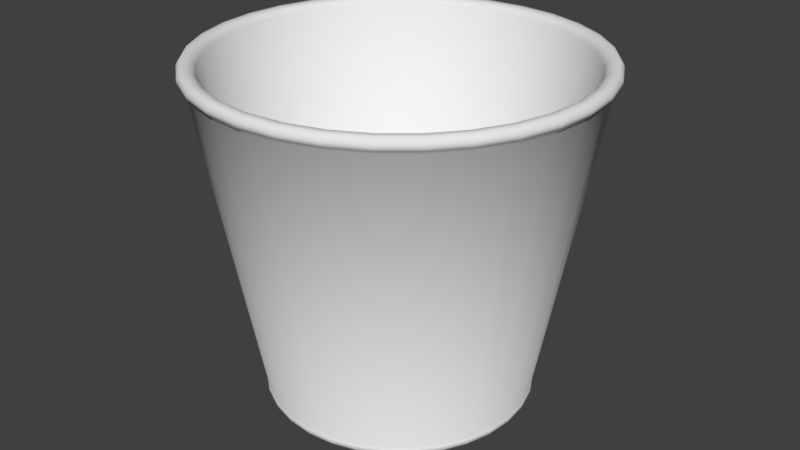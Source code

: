 # Source: GarbageCan.blend  (saved by Blender 2.78.0; exported with 4.5.12 LTS)
import bpy
from mathutils import Matrix  # noqa: F401  (used for matrix-valued properties, if any)

bpy.ops.wm.read_factory_settings(use_empty=True)
scene = bpy.context.scene
scene.name = 'Scene'

# ---- collections
col_collection_1 = bpy.data.collections.new('Collection 1'); scene.collection.children.link(col_collection_1)

# ---- world
world_world = bpy.data.worlds.new('World'); scene.world = world_world
world_world.color = (0.05088, 0.05088, 0.05088)
world_world.use_sun_shadow = False
world_world.sun_shadow_jitter_overblur = 0.0
world_world.cycles.sampling_method = 'MANUAL'

# ---- meshes
me_cylinder = bpy.data.meshes.new('Cylinder')
me_cylinder.from_pydata([(5.717e-08, 0.5185, -1.0), (0.1012, 0.5086, -1.0), (0.1984, 0.4791, -1.0), (0.2881, 0.4311, -1.0), (0.3666, 0.3666, -1.0), (0.4311, 0.2881, -1.0), (0.4791, 0.1984, -1.0), (0.5086, 0.1012, -1.0), (0.5185, 1.764e-07, -1.0), (0.5086, -0.1012, -1.0), (0.4791, -0.1984, -1.0), (0.4311, -0.2881, -1.0), (0.3666, -0.3666, -1.0), (0.2881, -0.4311, -1.0), (0.1984, -0.4791, -1.0), (0.1012, -0.5086, -1.0), (-1.118e-07, -0.5185, -1.0), (-0.1012, -0.5086, -1.0), (-0.1984, -0.4791, -1.0), (-0.2881, -0.4311, -1.0), (-0.3666, -0.3666, -1.0), (-0.4311, -0.2881, -1.0), (-0.4791, -0.1984, -1.0), (-0.5086, -0.1012, -1.0), (-0.5185, 6.379e-07, -1.0), (-0.5086, 0.1012, -1.0), (-0.4791, 0.1984, -1.0), (-0.4311, 0.2881, -1.0), (-0.3666, 0.3667, -1.0), (-0.2881, 0.4311, -1.0), (-0.1984, 0.4791, -1.0), (-0.1012, 0.5086, -1.0), (5.552e-08, 0.5325, -0.9607), (0.1039, 0.5222, -0.9607), (0.2038, 0.4919, -0.9607), (0.2958, 0.4427, -0.9607), (0.3765, 0.3765, -0.9607), (0.4427, 0.2958, -0.9607), (0.4919, 0.2038, -0.9607), (0.5222, 0.1039, -0.9607), (0.5325, 1.734e-07, -0.9607), (0.5222, -0.1039, -0.9607), (0.4919, -0.2038, -0.9607), (0.4427, -0.2958, -0.9607), (0.3765, -0.3765, -0.9607), (0.2958, -0.4427, -0.9607), (0.2038, -0.4919, -0.9607), (0.1039, -0.5222, -0.9607), (-1.18e-07, -0.5325, -0.9607), (-0.1039, -0.5222, -0.9607), (-0.2038, -0.4919, -0.9607), (-0.2958, -0.4427, -0.9607), (-0.3765, -0.3765, -0.9607), (-0.4427, -0.2958, -0.9607), (-0.4919, -0.2038, -0.9607), (-0.5222, -0.1039, -0.9607), (-0.5325, 6.474e-07, -0.9607), (-0.5222, 0.1039, -0.9607), (-0.4919, 0.2038, -0.9607), (-0.4427, 0.2958, -0.9607), (-0.3765, 0.3765, -0.9607), (-0.2958, 0.4427, -0.9607), (-0.2038, 0.4919, -0.9607), (-0.1039, 0.5222, -0.9607), (-0.1482, 0.745, 0.2997), (-0.2907, 0.7017, 0.2997), (-0.422, 0.6316, 0.2997), (-0.5371, 0.5371, 0.2997), (-0.6315, 0.422, 0.2997), (-0.7017, 0.2907, 0.2997), (-0.745, 0.1482, 0.2997), (-0.7596, 8.02e-07, 0.2997), (-0.745, -0.1482, 0.2997), (-0.7017, -0.2907, 0.2997), (-0.6315, -0.422, 0.2997), (-0.5371, -0.5371, 0.2997), (-0.422, -0.6315, 0.2997), (-0.2907, -0.7017, 0.2997), (-0.1482, -0.745, 0.2997), (-2.189e-07, -0.7596, 0.2997), (0.1482, -0.745, 0.2997), (0.2907, -0.7017, 0.2997), (0.422, -0.6315, 0.2997), (0.5371, -0.5371, 0.2997), (0.6315, -0.422, 0.2997), (0.7017, -0.2907, 0.2997), (0.745, -0.1482, 0.2997), (0.7596, 1.259e-07, 0.2997), (0.745, 0.1482, 0.2997), (0.7017, 0.2907, 0.2997), (0.6315, 0.422, 0.2997), (0.5371, 0.5371, 0.2997), (0.422, 0.6315, 0.2997), (0.2907, 0.7017, 0.2997), (0.1482, 0.745, 0.2997), (2.855e-08, 0.7596, 0.2997), (0.1047, 0.5262, -0.9663), (0.1033, 0.5195, -0.991), (0.1047, 0.5263, -0.9747), (0.1042, 0.5239, -0.9838), (0.2053, 0.4957, -0.9663), (0.2027, 0.4894, -0.991), (0.2054, 0.4958, -0.9747), (0.2044, 0.4935, -0.9838), (0.2981, 0.4461, -0.9663), (0.2943, 0.4404, -0.991), (0.2981, 0.4462, -0.9747), (0.2968, 0.4441, -0.9838), (0.3794, 0.3794, -0.9663), (0.3745, 0.3745, -0.991), (0.3795, 0.3795, -0.9747), (0.3777, 0.3777, -0.9838), (0.4461, 0.2981, -0.9663), (0.4404, 0.2943, -0.991), (0.4462, 0.2981, -0.9747), (0.4441, 0.2968, -0.9838), (0.4957, 0.2053, -0.9663), (0.4894, 0.2027, -0.991), (0.4958, 0.2054, -0.9747), (0.4935, 0.2044, -0.9838), (0.5262, 0.1047, -0.9663), (0.5195, 0.1033, -0.991), (0.5263, 0.1047, -0.9747), (0.5239, 0.1042, -0.9838), (0.5365, 1.723e-07, -0.9663), (0.5297, 1.737e-07, -0.991), (0.5366, 1.722e-07, -0.9747), (0.5341, 1.727e-07, -0.9838), (0.5262, -0.1047, -0.9663), (0.5195, -0.1033, -0.991), (0.5263, -0.1047, -0.9747), (0.5239, -0.1042, -0.9838), (0.4957, -0.2053, -0.9663), (0.4894, -0.2027, -0.991), (0.4958, -0.2054, -0.9747), (0.4935, -0.2044, -0.9838), (0.4461, -0.2981, -0.9663), (0.4404, -0.2943, -0.991), (0.4462, -0.2981, -0.9747), (0.4441, -0.2968, -0.9838), (0.3794, -0.3794, -0.9663), (0.3745, -0.3745, -0.991), (0.3795, -0.3795, -0.9747), (0.3777, -0.3777, -0.9838), (0.2981, -0.4461, -0.9663), (0.2943, -0.4404, -0.991), (0.2981, -0.4462, -0.9747), (0.2968, -0.4441, -0.9838), (0.2053, -0.4957, -0.9663), (0.2027, -0.4894, -0.991), (0.2054, -0.4958, -0.9747), (0.2044, -0.4935, -0.9838), (0.1047, -0.5262, -0.9663), (0.1033, -0.5195, -0.991), (0.1047, -0.5263, -0.9747), (0.1042, -0.5239, -0.9838), (-1.199e-07, -0.5365, -0.9663), (-1.169e-07, -0.5297, -0.991), (-1.201e-07, -0.5366, -0.9747), (-1.189e-07, -0.5341, -0.9838), (-0.1047, -0.5262, -0.9663), (-0.1033, -0.5195, -0.991), (-0.1047, -0.5263, -0.9747), (-0.1042, -0.5239, -0.9838), (-0.2053, -0.4957, -0.9663), (-0.2027, -0.4894, -0.991), (-0.2054, -0.4958, -0.9747), (-0.2044, -0.4935, -0.9838), (-0.2981, -0.4461, -0.9663), (-0.2943, -0.4404, -0.991), (-0.2981, -0.4462, -0.9747), (-0.2968, -0.4441, -0.9838), (-0.3794, -0.3794, -0.9663), (-0.3745, -0.3745, -0.991), (-0.3795, -0.3795, -0.9747), (-0.3777, -0.3777, -0.9838), (-0.4461, -0.2981, -0.9663), (-0.4404, -0.2943, -0.991), (-0.4462, -0.2981, -0.9747), (-0.4441, -0.2968, -0.9838), (-0.4957, -0.2053, -0.9663), (-0.4894, -0.2027, -0.991), (-0.4958, -0.2054, -0.9747), (-0.4935, -0.2044, -0.9838), (-0.5262, -0.1047, -0.9663), (-0.5195, -0.1033, -0.991), (-0.5263, -0.1047, -0.9747), (-0.5239, -0.1042, -0.9838), (-0.5365, 6.498e-07, -0.9663), (-0.5297, 6.451e-07, -0.991), (-0.5366, 6.498e-07, -0.9747), (-0.5341, 6.481e-07, -0.9838), (-0.5262, 0.1047, -0.9663), (-0.5195, 0.1033, -0.991), (-0.5263, 0.1047, -0.9747), (-0.5239, 0.1042, -0.9838), (-0.4957, 0.2053, -0.9663), (-0.4894, 0.2027, -0.991), (-0.4958, 0.2054, -0.9747), (-0.4935, 0.2044, -0.9838), (-0.4461, 0.2981, -0.9663), (-0.4404, 0.2943, -0.991), (-0.4462, 0.2981, -0.9747), (-0.4441, 0.2968, -0.9838), (-0.3794, 0.3794, -0.9663), (-0.3745, 0.3745, -0.991), (-0.3795, 0.3795, -0.9747), (-0.3777, 0.3777, -0.9838), (-0.2981, 0.4461, -0.9663), (-0.2943, 0.4404, -0.991), (-0.2981, 0.4462, -0.9747), (-0.2967, 0.4441, -0.9838), (-0.2053, 0.4957, -0.9663), (-0.2027, 0.4894, -0.991), (-0.2054, 0.4958, -0.9747), (-0.2044, 0.4935, -0.9838), (-0.1047, 0.5262, -0.9663), (-0.1033, 0.5195, -0.991), (-0.1047, 0.5263, -0.9747), (-0.1042, 0.5239, -0.9838), (5.567e-08, 0.5297, -0.991), (5.489e-08, 0.5365, -0.9663), (5.51e-08, 0.5341, -0.9838), (5.482e-08, 0.5366, -0.9747), (2.656e-08, 0.78, 0.3453), (2.7e-08, 0.777, 0.3162), (2.634e-08, 0.7836, 0.3356), (2.65e-08, 0.7825, 0.325), (-0.1516, 0.7621, 0.3162), (-0.1522, 0.765, 0.3453), (-0.1527, 0.7675, 0.325), (-0.1529, 0.7686, 0.3356), (-0.5494, 0.5494, 0.3162), (-0.5516, 0.5516, 0.3453), (-0.5533, 0.5533, 0.325), (-0.5541, 0.5541, 0.3356), (-0.7621, 0.1516, 0.3162), (-0.765, 0.1522, 0.3453), (-0.7675, 0.1527, 0.325), (-0.7686, 0.1529, 0.3356), (-0.7179, -0.2973, 0.3162), (-0.7206, -0.2985, 0.3453), (-0.723, -0.2995, 0.325), (-0.724, -0.2999, 0.3356), (-0.4317, -0.6461, 0.3162), (-0.4334, -0.6486, 0.3453), (-0.4348, -0.6507, 0.325), (-0.4354, -0.6516, 0.3356), (-2.262e-07, -0.777, 0.3162), (-2.276e-07, -0.78, 0.3453), (-2.285e-07, -0.7825, 0.325), (-2.29e-07, -0.7836, 0.3356), (0.4317, -0.6461, 0.3162), (0.4334, -0.6486, 0.3453), (0.4348, -0.6507, 0.325), (0.4354, -0.6516, 0.3356), (0.7179, -0.2973, 0.3162), (0.7206, -0.2985, 0.3453), (0.723, -0.2995, 0.325), (0.724, -0.2999, 0.3356), (0.7621, 0.1516, 0.3162), (0.765, 0.1522, 0.3453), (0.7675, 0.1527, 0.325), (0.7686, 0.1529, 0.3356), (0.5494, 0.5494, 0.3162), (0.5516, 0.5516, 0.3453), (0.5533, 0.5533, 0.325), (0.5541, 0.5541, 0.3356), (0.1516, 0.7621, 0.3162), (0.1522, 0.765, 0.3453), (0.1527, 0.7675, 0.325), (0.1529, 0.7686, 0.3356), (-0.2973, 0.7179, 0.3162), (-0.2985, 0.7206, 0.3453), (-0.2995, 0.723, 0.325), (-0.2999, 0.724, 0.3356), (-0.6461, 0.4317, 0.3162), (-0.6486, 0.4334, 0.3453), (-0.6507, 0.4348, 0.325), (-0.6516, 0.4354, 0.3356), (-0.777, 8.133e-07, 0.3162), (-0.78, 8.155e-07, 0.3453), (-0.7825, 8.17e-07, 0.325), (-0.7836, 8.177e-07, 0.3356), (-0.6461, -0.4317, 0.3162), (-0.6486, -0.4334, 0.3453), (-0.6507, -0.4348, 0.325), (-0.6516, -0.4354, 0.3356), (-0.2973, -0.7179, 0.3162), (-0.2985, -0.7206, 0.3453), (-0.2995, -0.723, 0.325), (-0.2999, -0.724, 0.3356), (0.1516, -0.7621, 0.3162), (0.1522, -0.765, 0.3453), (0.1527, -0.7675, 0.325), (0.1529, -0.7686, 0.3356), (0.5494, -0.5494, 0.3162), (0.5516, -0.5516, 0.3453), (0.5533, -0.5533, 0.325), (0.5541, -0.5541, 0.3356), (0.7621, -0.1516, 0.3162), (0.765, -0.1522, 0.3453), (0.7675, -0.1527, 0.325), (0.7686, -0.1529, 0.3356), (0.7179, 0.2973, 0.3162), (0.7206, 0.2985, 0.3453), (0.723, 0.2995, 0.325), (0.724, 0.2999, 0.3356), (0.4317, 0.6461, 0.3162), (0.4334, 0.6486, 0.3453), (0.4348, 0.6507, 0.325), (0.4354, 0.6516, 0.3356), (-0.4317, 0.6461, 0.3162), (-0.4333, 0.6486, 0.3453), (-0.4348, 0.6507, 0.325), (-0.4354, 0.6516, 0.3356), (-0.7179, 0.2973, 0.3162), (-0.7206, 0.2985, 0.3453), (-0.723, 0.2995, 0.325), (-0.724, 0.2999, 0.3356), (-0.7621, -0.1516, 0.3162), (-0.765, -0.1522, 0.3453), (-0.7675, -0.1527, 0.325), (-0.7686, -0.1529, 0.3356), (-0.5494, -0.5494, 0.3162), (-0.5516, -0.5516, 0.3453), (-0.5533, -0.5533, 0.325), (-0.5541, -0.5541, 0.3356), (-0.1516, -0.7621, 0.3162), (-0.1522, -0.765, 0.3453), (-0.1527, -0.7675, 0.325), (-0.1529, -0.7686, 0.3356), (0.2973, -0.7179, 0.3162), (0.2985, -0.7206, 0.3453), (0.2995, -0.723, 0.325), (0.2999, -0.724, 0.3356), (0.6461, -0.4317, 0.3162), (0.6486, -0.4334, 0.3453), (0.6507, -0.4348, 0.325), (0.6516, -0.4354, 0.3356), (0.777, 1.217e-07, 0.3162), (0.78, 1.212e-07, 0.3453), (0.7825, 1.204e-07, 0.325), (0.7836, 1.202e-07, 0.3356), (0.6461, 0.4317, 0.3162), (0.6486, 0.4334, 0.3453), (0.6507, 0.4348, 0.325), (0.6516, 0.4354, 0.3356), (0.2973, 0.7179, 0.3162), (0.2985, 0.7206, 0.3453), (0.2995, 0.723, 0.325), (0.2999, 0.724, 0.3356), (0.1503, 0.7555, 0.3593), (2.728e-08, 0.7703, 0.3593), (0.2948, 0.7117, 0.3593), (0.428, 0.6405, 0.3593), (0.5447, 0.5447, 0.3593), (0.6405, 0.428, 0.3593), (0.7117, 0.2948, 0.3593), (0.7555, 0.1503, 0.3593), (0.7703, 1.236e-07, 0.3593), (0.7555, -0.1503, 0.3593), (0.7117, -0.2948, 0.3593), (0.6405, -0.428, 0.3593), (0.5447, -0.5447, 0.3593), (0.428, -0.6405, 0.3593), (0.2948, -0.7117, 0.3593), (0.1503, -0.7555, 0.3593), (-2.237e-07, -0.7703, 0.3593), (-0.1503, -0.7555, 0.3593), (-0.2948, -0.7117, 0.3593), (-0.428, -0.6405, 0.3593), (-0.5447, -0.5447, 0.3593), (-0.6405, -0.428, 0.3593), (-0.7117, -0.2948, 0.3593), (-0.7555, -0.1503, 0.3593), (-0.7703, 8.093e-07, 0.3593), (-0.7555, 0.1503, 0.3593), (-0.7117, 0.2948, 0.3593), (-0.6405, 0.428, 0.3593), (-0.5447, 0.5447, 0.3593), (-0.428, 0.6405, 0.3593), (-0.2948, 0.7117, 0.3593), (-0.1503, 0.7555, 0.3593), (0.08508, 0.4277, -0.8659), (6.775e-08, 0.4361, -0.8659), (0.1669, 0.4029, -0.8659), (0.2423, 0.3626, -0.8659), (0.3084, 0.3084, -0.8659), (0.3626, 0.2423, -0.8659), (0.4029, 0.1669, -0.8659), (0.4277, 0.08508, -0.8659), (0.4361, 1.79e-07, -0.8659), (0.4277, -0.08508, -0.8659), (0.4029, -0.1669, -0.8659), (0.3626, -0.2423, -0.8659), (0.3084, -0.3084, -0.8659), (0.2423, -0.3626, -0.8659), (0.1669, -0.4029, -0.8659), (0.08508, -0.4277, -0.8659), (-7.205e-08, -0.4361, -0.8659), (-0.08508, -0.4277, -0.8659), (-0.1669, -0.4029, -0.8659), (-0.2423, -0.3626, -0.8659), (-0.3084, -0.3084, -0.8659), (-0.3626, -0.2423, -0.8659), (-0.4029, -0.1669, -0.8659), (-0.4277, -0.08508, -0.8659), (-0.4361, 5.753e-07, -0.8659), (-0.4277, 0.08509, -0.8659), (-0.4029, 0.1669, -0.8659), (-0.3626, 0.2423, -0.8659), (-0.3084, 0.3084, -0.8659), (-0.2423, 0.3626, -0.8659), (-0.1669, 0.4029, -0.8659), (-0.08508, 0.4277, -0.8659), (2.251e-08, 0.7476, 0.3593), (1.809e-08, 0.7156, 0.334), (1.992e-08, 0.7337, 0.3559), (1.829e-08, 0.722, 0.3467), (0.1396, 0.7018, 0.334), (0.1458, 0.7332, 0.3593), (0.1409, 0.7081, 0.3467), (0.1431, 0.7196, 0.3559), (0.2738, 0.6611, 0.334), (0.2861, 0.6906, 0.3593), (0.2763, 0.6671, 0.3467), (0.2808, 0.6779, 0.3559), (0.3976, 0.595, 0.334), (0.4153, 0.6216, 0.3593), (0.4011, 0.6003, 0.3467), (0.4076, 0.6101, 0.3559), (0.506, 0.506, 0.334), (0.5286, 0.5286, 0.3593), (0.5105, 0.5105, 0.3467), (0.5188, 0.5188, 0.3559), (0.595, 0.3976, 0.334), (0.6216, 0.4153, 0.3593), (0.6003, 0.4011, 0.3467), (0.6101, 0.4076, 0.3559), (0.6611, 0.2738, 0.334), (0.6906, 0.2861, 0.3593), (0.6671, 0.2763, 0.3467), (0.6779, 0.2808, 0.3559), (0.7018, 0.1396, 0.334), (0.7332, 0.1458, 0.3593), (0.7081, 0.1409, 0.3467), (0.7196, 0.1431, 0.3559), (0.7156, 1.158e-07, 0.334), (0.7476, 1.194e-07, 0.3593), (0.722, 1.158e-07, 0.3467), (0.7337, 1.171e-07, 0.3559), (0.7018, -0.1396, 0.334), (0.7332, -0.1458, 0.3593), (0.7081, -0.1409, 0.3467), (0.7196, -0.1431, 0.3559), (0.6611, -0.2738, 0.334), (0.6906, -0.2861, 0.3593), (0.6671, -0.2763, 0.3467), (0.6779, -0.2808, 0.3559), (0.595, -0.3976, 0.334), (0.6216, -0.4153, 0.3593), (0.6003, -0.4011, 0.3467), (0.6101, -0.4076, 0.3559), (0.506, -0.506, 0.334), (0.5286, -0.5286, 0.3593), (0.5105, -0.5105, 0.3467), (0.5188, -0.5188, 0.3559), (0.3976, -0.595, 0.334), (0.4153, -0.6216, 0.3593), (0.4011, -0.6003, 0.3467), (0.4076, -0.6101, 0.3559), (0.2738, -0.6611, 0.334), (0.2861, -0.6906, 0.3593), (0.2763, -0.6671, 0.3467), (0.2808, -0.6779, 0.3559), (0.1396, -0.7018, 0.334), (0.1458, -0.7332, 0.3593), (0.1409, -0.7081, 0.3467), (0.1431, -0.7196, 0.3559), (-2.113e-07, -0.7156, 0.334), (-2.193e-07, -0.7476, 0.3593), (-2.134e-07, -0.722, 0.3467), (-2.164e-07, -0.7337, 0.3559), (-0.1396, -0.7018, 0.334), (-0.1458, -0.7332, 0.3593), (-0.1409, -0.7081, 0.3467), (-0.1431, -0.7196, 0.3559), (-0.2738, -0.6611, 0.334), (-0.2861, -0.6906, 0.3593), (-0.2763, -0.6671, 0.3467), (-0.2808, -0.6779, 0.3559), (-0.3976, -0.595, 0.334), (-0.4153, -0.6216, 0.3593), (-0.4011, -0.6003, 0.3467), (-0.4076, -0.6101, 0.3559), (-0.506, -0.506, 0.334), (-0.5286, -0.5286, 0.3593), (-0.5105, -0.5105, 0.3467), (-0.5188, -0.5188, 0.3559), (-0.595, -0.3976, 0.334), (-0.6216, -0.4153, 0.3593), (-0.6003, -0.4011, 0.3467), (-0.6101, -0.4076, 0.3559), (-0.6611, -0.2738, 0.334), (-0.6906, -0.2861, 0.3593), (-0.6671, -0.2763, 0.3467), (-0.6779, -0.2808, 0.3559), (-0.7018, -0.1396, 0.334), (-0.7332, -0.1458, 0.3593), (-0.7081, -0.1409, 0.3467), (-0.7196, -0.1431, 0.3559), (-0.7156, 7.661e-07, 0.334), (-0.7476, 7.91e-07, 0.3593), (-0.722, 7.71e-07, 0.3467), (-0.7337, 7.801e-07, 0.3559), (-0.7018, 0.1396, 0.334), (-0.7332, 0.1458, 0.3593), (-0.7081, 0.1409, 0.3467), (-0.7196, 0.1431, 0.3559), (-0.6611, 0.2738, 0.334), (-0.6906, 0.2861, 0.3593), (-0.6671, 0.2763, 0.3467), (-0.6779, 0.2808, 0.3559), (-0.595, 0.3976, 0.334), (-0.6216, 0.4153, 0.3593), (-0.6003, 0.4011, 0.3467), (-0.6101, 0.4076, 0.3559), (-0.506, 0.506, 0.334), (-0.5286, 0.5286, 0.3593), (-0.5105, 0.5105, 0.3467), (-0.5188, 0.5188, 0.3559), (-0.3976, 0.595, 0.334), (-0.4153, 0.6216, 0.3593), (-0.4011, 0.6003, 0.3467), (-0.4076, 0.6101, 0.3559), (-0.2738, 0.6611, 0.334), (-0.2861, 0.6906, 0.3593), (-0.2763, 0.6671, 0.3467), (-0.2808, 0.6779, 0.3559), (-0.1396, 0.7018, 0.334), (-0.1458, 0.7332, 0.3593), (-0.1409, 0.7081, 0.3467), (-0.1431, 0.7196, 0.3559)], [], [(64, 228, 225, 95), (94, 268, 348, 93), (269, 352, 354, 349), (91, 264, 344, 90), (93, 348, 308, 92), (92, 308, 264, 91), (89, 304, 260, 88), (90, 344, 304, 89), (261, 359, 360, 341), (85, 256, 336, 84), (87, 340, 300, 86), (86, 300, 256, 85), (82, 252, 332, 81), (84, 336, 296, 83), (83, 296, 252, 82), (80, 292, 248, 79), (81, 332, 292, 80), (249, 368, 369, 329), (76, 244, 324, 75), (78, 328, 288, 77), (77, 288, 244, 76), (73, 240, 320, 72), (75, 324, 284, 74), (74, 284, 240, 73), (71, 280, 236, 70), (72, 320, 280, 71), (237, 377, 378, 317), (67, 232, 312, 66), (69, 316, 276, 68), (441, 445, 359, 358), (68, 276, 232, 67), (95, 225, 268, 94), (0, 1, 2, 3, 4, 5, 6, 7, 8, 9, 10, 11, 12, 13, 14, 15, 16, 17, 18, 19, 20, 21, 22, 23, 24, 25, 26, 27, 28, 29, 30, 31), (31, 217, 220, 0), (30, 213, 217, 31), (29, 209, 213, 30), (28, 205, 209, 29), (27, 201, 205, 28), (26, 197, 201, 27), (25, 193, 197, 26), (24, 189, 193, 25), (23, 185, 189, 24), (22, 181, 185, 23), (21, 177, 181, 22), (20, 173, 177, 21), (19, 169, 173, 20), (18, 165, 169, 19), (17, 161, 165, 18), (16, 157, 161, 17), (15, 153, 157, 16), (14, 149, 153, 15), (13, 145, 149, 14), (12, 141, 145, 13), (11, 137, 141, 12), (10, 133, 137, 11), (9, 129, 133, 10), (8, 125, 129, 9), (7, 121, 125, 8), (6, 117, 121, 7), (5, 113, 117, 6), (4, 109, 113, 5), (3, 105, 109, 4), (2, 101, 105, 3), (221, 32, 33, 96), (1, 97, 101, 2), (96, 33, 34, 100), (100, 34, 35, 104), (104, 35, 36, 108), (108, 36, 37, 112), (112, 37, 38, 116), (116, 38, 39, 120), (120, 39, 40, 124), (124, 40, 41, 128), (128, 41, 42, 132), (132, 42, 43, 136), (136, 43, 44, 140), (140, 44, 45, 144), (144, 45, 46, 148), (148, 46, 47, 152), (152, 47, 48, 156), (156, 48, 49, 160), (160, 49, 50, 164), (164, 50, 51, 168), (168, 51, 52, 172), (172, 52, 53, 176), (176, 53, 54, 180), (180, 54, 55, 184), (184, 55, 56, 188), (188, 56, 57, 192), (192, 57, 58, 196), (196, 58, 59, 200), (200, 59, 60, 204), (204, 60, 61, 208), (208, 61, 62, 212), (212, 62, 63, 216), (216, 63, 32, 221), (63, 64, 95, 32), (221, 96, 98, 223), (223, 98, 99, 222), (222, 99, 97, 220), (96, 100, 102, 98), (98, 102, 103, 99), (99, 103, 101, 97), (100, 104, 106, 102), (102, 106, 107, 103), (103, 107, 105, 101), (104, 108, 110, 106), (106, 110, 111, 107), (107, 111, 109, 105), (108, 112, 114, 110), (110, 114, 115, 111), (111, 115, 113, 109), (112, 116, 118, 114), (114, 118, 119, 115), (115, 119, 117, 113), (116, 120, 122, 118), (118, 122, 123, 119), (119, 123, 121, 117), (120, 124, 126, 122), (122, 126, 127, 123), (123, 127, 125, 121), (124, 128, 130, 126), (126, 130, 131, 127), (127, 131, 129, 125), (128, 132, 134, 130), (130, 134, 135, 131), (131, 135, 133, 129), (132, 136, 138, 134), (134, 138, 139, 135), (135, 139, 137, 133), (136, 140, 142, 138), (138, 142, 143, 139), (139, 143, 141, 137), (140, 144, 146, 142), (142, 146, 147, 143), (143, 147, 145, 141), (144, 148, 150, 146), (146, 150, 151, 147), (147, 151, 149, 145), (148, 152, 154, 150), (150, 154, 155, 151), (151, 155, 153, 149), (152, 156, 158, 154), (154, 158, 159, 155), (155, 159, 157, 153), (156, 160, 162, 158), (158, 162, 163, 159), (159, 163, 161, 157), (160, 164, 166, 162), (162, 166, 167, 163), (163, 167, 165, 161), (164, 168, 170, 166), (166, 170, 171, 167), (167, 171, 169, 165), (168, 172, 174, 170), (170, 174, 175, 171), (171, 175, 173, 169), (172, 176, 178, 174), (174, 178, 179, 175), (175, 179, 177, 173), (176, 180, 182, 178), (178, 182, 183, 179), (179, 183, 181, 177), (180, 184, 186, 182), (182, 186, 187, 183), (183, 187, 185, 181), (184, 188, 190, 186), (186, 190, 191, 187), (187, 191, 189, 185), (188, 192, 194, 190), (190, 194, 195, 191), (191, 195, 193, 189), (192, 196, 198, 194), (194, 198, 199, 195), (195, 199, 197, 193), (196, 200, 202, 198), (198, 202, 203, 199), (199, 203, 201, 197), (200, 204, 206, 202), (202, 206, 207, 203), (203, 207, 205, 201), (204, 208, 210, 206), (206, 210, 211, 207), (207, 211, 209, 205), (208, 212, 214, 210), (210, 214, 215, 211), (211, 215, 213, 209), (212, 216, 218, 214), (214, 218, 219, 215), (215, 219, 217, 213), (216, 221, 223, 218), (218, 223, 222, 219), (219, 222, 220, 217), (0, 220, 97, 1), (62, 65, 64, 63), (61, 66, 65, 62), (60, 67, 66, 61), (59, 68, 67, 60), (58, 69, 68, 59), (57, 70, 69, 58), (56, 71, 70, 57), (55, 72, 71, 56), (54, 73, 72, 55), (53, 74, 73, 54), (52, 75, 74, 53), (51, 76, 75, 52), (50, 77, 76, 51), (49, 78, 77, 50), (48, 79, 78, 49), (47, 80, 79, 48), (46, 81, 80, 47), (45, 82, 81, 46), (44, 83, 82, 45), (43, 84, 83, 44), (42, 85, 84, 43), (41, 86, 85, 42), (40, 87, 86, 41), (39, 88, 87, 40), (38, 89, 88, 39), (37, 90, 89, 38), (36, 91, 90, 37), (35, 92, 91, 36), (34, 93, 92, 35), (33, 94, 93, 34), (32, 95, 94, 33), (229, 383, 353, 224), (273, 382, 383, 229), (313, 381, 382, 273), (277, 379, 380, 233), (233, 380, 381, 313), (317, 378, 379, 277), (281, 376, 377, 237), (70, 236, 316, 69), (321, 375, 376, 281), (285, 373, 374, 241), (241, 374, 375, 321), (325, 372, 373, 285), (289, 370, 371, 245), (245, 371, 372, 325), (329, 369, 370, 289), (293, 367, 368, 249), (79, 248, 328, 78), (333, 366, 367, 293), (297, 364, 365, 253), (253, 365, 366, 333), (337, 363, 364, 297), (301, 361, 362, 257), (257, 362, 363, 337), (341, 360, 361, 301), (305, 358, 359, 261), (88, 260, 340, 87), (345, 357, 358, 305), (309, 355, 356, 265), (265, 356, 357, 345), (349, 354, 355, 309), (66, 312, 272, 65), (65, 272, 228, 64), (229, 224, 226, 231), (231, 226, 227, 230), (230, 227, 225, 228), (273, 229, 231, 275), (275, 231, 230, 274), (274, 230, 228, 272), (313, 273, 275, 315), (315, 275, 274, 314), (314, 274, 272, 312), (233, 313, 315, 235), (235, 315, 314, 234), (234, 314, 312, 232), (277, 233, 235, 279), (279, 235, 234, 278), (278, 234, 232, 276), (317, 277, 279, 319), (319, 279, 278, 318), (318, 278, 276, 316), (237, 317, 319, 239), (239, 319, 318, 238), (238, 318, 316, 236), (281, 237, 239, 283), (283, 239, 238, 282), (282, 238, 236, 280), (321, 281, 283, 323), (323, 283, 282, 322), (322, 282, 280, 320), (241, 321, 323, 243), (243, 323, 322, 242), (242, 322, 320, 240), (285, 241, 243, 287), (287, 243, 242, 286), (286, 242, 240, 284), (325, 285, 287, 327), (327, 287, 286, 326), (326, 286, 284, 324), (245, 325, 327, 247), (247, 327, 326, 246), (246, 326, 324, 244), (289, 245, 247, 291), (291, 247, 246, 290), (290, 246, 244, 288), (329, 289, 291, 331), (331, 291, 290, 330), (330, 290, 288, 328), (249, 329, 331, 251), (251, 331, 330, 250), (250, 330, 328, 248), (293, 249, 251, 295), (295, 251, 250, 294), (294, 250, 248, 292), (333, 293, 295, 335), (335, 295, 294, 334), (334, 294, 292, 332), (253, 333, 335, 255), (255, 335, 334, 254), (254, 334, 332, 252), (297, 253, 255, 299), (299, 255, 254, 298), (298, 254, 252, 296), (337, 297, 299, 339), (339, 299, 298, 338), (338, 298, 296, 336), (257, 337, 339, 259), (259, 339, 338, 258), (258, 338, 336, 256), (301, 257, 259, 303), (303, 259, 258, 302), (302, 258, 256, 300), (341, 301, 303, 343), (343, 303, 302, 342), (342, 302, 300, 340), (261, 341, 343, 263), (263, 343, 342, 262), (262, 342, 340, 260), (305, 261, 263, 307), (307, 263, 262, 306), (306, 262, 260, 304), (345, 305, 307, 347), (347, 307, 306, 346), (346, 306, 304, 344), (265, 345, 347, 267), (267, 347, 346, 266), (266, 346, 344, 264), (309, 265, 267, 311), (311, 267, 266, 310), (310, 266, 264, 308), (349, 309, 311, 351), (351, 311, 310, 350), (350, 310, 308, 348), (269, 349, 351, 271), (271, 351, 350, 270), (270, 350, 348, 268), (224, 269, 271, 226), (226, 271, 270, 227), (227, 270, 268, 225), (224, 353, 352, 269), (417, 540, 415, 385), (424, 420, 384, 386), (428, 424, 386, 387), (432, 428, 387, 388), (436, 432, 388, 389), (440, 436, 389, 390), (444, 440, 390, 391), (448, 444, 391, 392), (452, 448, 392, 393), (456, 452, 393, 394), (460, 456, 394, 395), (464, 460, 395, 396), (468, 464, 396, 397), (472, 468, 397, 398), (476, 472, 398, 399), (480, 476, 399, 400), (484, 480, 400, 401), (488, 484, 401, 402), (492, 488, 402, 403), (496, 492, 403, 404), (500, 496, 404, 405), (504, 500, 405, 406), (508, 504, 406, 407), (512, 508, 407, 408), (516, 512, 408, 409), (520, 516, 409, 410), (524, 520, 410, 411), (528, 524, 411, 412), (532, 528, 412, 413), (536, 532, 413, 414), (540, 536, 414, 415), (420, 417, 385, 384), (384, 385, 415, 414, 413, 412, 411, 410, 409, 408, 407, 406, 405, 404, 403, 402, 401, 400, 399, 398, 397, 396, 395, 394, 393, 392, 391, 390, 389, 388, 387, 386), (497, 501, 373, 372), (445, 449, 360, 359), (501, 505, 374, 373), (449, 453, 361, 360), (505, 509, 375, 374), (453, 457, 362, 361), (509, 513, 376, 375), (457, 461, 363, 362), (513, 517, 377, 376), (461, 465, 364, 363), (517, 521, 378, 377), (465, 469, 365, 364), (521, 525, 379, 378), (469, 473, 366, 365), (525, 529, 380, 379), (473, 477, 367, 366), (421, 425, 354, 352), (529, 533, 381, 380), (477, 481, 368, 367), (425, 429, 355, 354), (533, 537, 382, 381), (481, 485, 369, 368), (429, 433, 356, 355), (537, 541, 383, 382), (485, 489, 370, 369), (433, 437, 357, 356), (489, 493, 371, 370), (437, 441, 358, 357), (541, 416, 353, 383), (493, 497, 372, 371), (421, 416, 418, 423), (423, 418, 419, 422), (422, 419, 417, 420), (425, 421, 423, 427), (427, 423, 422, 426), (426, 422, 420, 424), (429, 425, 427, 431), (431, 427, 426, 430), (430, 426, 424, 428), (433, 429, 431, 435), (435, 431, 430, 434), (434, 430, 428, 432), (437, 433, 435, 439), (439, 435, 434, 438), (438, 434, 432, 436), (441, 437, 439, 443), (443, 439, 438, 442), (442, 438, 436, 440), (445, 441, 443, 447), (447, 443, 442, 446), (446, 442, 440, 444), (449, 445, 447, 451), (451, 447, 446, 450), (450, 446, 444, 448), (453, 449, 451, 455), (455, 451, 450, 454), (454, 450, 448, 452), (457, 453, 455, 459), (459, 455, 454, 458), (458, 454, 452, 456), (461, 457, 459, 463), (463, 459, 458, 462), (462, 458, 456, 460), (465, 461, 463, 467), (467, 463, 462, 466), (466, 462, 460, 464), (469, 465, 467, 471), (471, 467, 466, 470), (470, 466, 464, 468), (473, 469, 471, 475), (475, 471, 470, 474), (474, 470, 468, 472), (477, 473, 475, 479), (479, 475, 474, 478), (478, 474, 472, 476), (481, 477, 479, 483), (483, 479, 478, 482), (482, 478, 476, 480), (485, 481, 483, 487), (487, 483, 482, 486), (486, 482, 480, 484), (489, 485, 487, 491), (491, 487, 486, 490), (490, 486, 484, 488), (493, 489, 491, 495), (495, 491, 490, 494), (494, 490, 488, 492), (497, 493, 495, 499), (499, 495, 494, 498), (498, 494, 492, 496), (501, 497, 499, 503), (503, 499, 498, 502), (502, 498, 496, 500), (505, 501, 503, 507), (507, 503, 502, 506), (506, 502, 500, 504), (509, 505, 507, 511), (511, 507, 506, 510), (510, 506, 504, 508), (513, 509, 511, 515), (515, 511, 510, 514), (514, 510, 508, 512), (517, 513, 515, 519), (519, 515, 514, 518), (518, 514, 512, 516), (521, 517, 519, 523), (523, 519, 518, 522), (522, 518, 516, 520), (525, 521, 523, 527), (527, 523, 522, 526), (526, 522, 520, 524), (529, 525, 527, 531), (531, 527, 526, 530), (530, 526, 524, 528), (533, 529, 531, 535), (535, 531, 530, 534), (534, 530, 528, 532), (537, 533, 535, 539), (539, 535, 534, 538), (538, 534, 532, 536), (541, 537, 539, 543), (543, 539, 538, 542), (542, 538, 536, 540), (416, 541, 543, 418), (418, 543, 542, 419), (419, 542, 540, 417), (416, 421, 352, 353)])
me_cylinder.polygons.foreach_set('use_smooth', [True] * 514)
me_cylinder.use_remesh_preserve_volume = False
me_cylinder.use_remesh_preserve_attributes = False
me_cylinder.use_mirror_vertex_groups = False
me_cylinder.update()

# ---- objects
ob_cylinder = bpy.data.objects.new('Cylinder', me_cylinder)

# ---- transforms, parenting, visibility, modifiers, constraints
ob_cylinder.location = (0.0, 0.0, 1.005)
ob_cylinder.lineart.crease_threshold = 0.0

# ---- collection membership
col_collection_1.objects.link(ob_cylinder)

# ---- scene / render settings (as saved in the file)
scene.frame_start = 1; scene.frame_end = 250; scene.frame_set(1)
scene.render.engine = 'BLENDER_EEVEE_NEXT'
scene.render.resolution_percentage = 50
scene.render.dither_intensity = 0.0
scene.cycles.use_denoising = False
scene.cycles.samples = 128
scene.cycles.sampling_pattern = 'TABULATED_SOBOL'
scene.cycles.light_sampling_threshold = 0.0
scene.cycles.use_adaptive_sampling = False
scene.cycles.use_light_tree = False
scene.cycles.blur_glossy = 0.0
scene.cycles.sample_clamp_indirect = 0.0
scene.view_settings.view_transform = 'Standard'
bpy.context.view_layer.update()

# ---- added for rendering (the .blend has no active camera and no usable light): camera, sun
cam_auto = bpy.data.cameras.new('AutoCamera')
cam_auto.lens = 50.0
cam_auto.sensor_width = 36.0
cam_auto.clip_end = 1000.0
ob_auto_camera = bpy.data.objects.new('AutoCamera', cam_auto)
scene.collection.objects.link(ob_auto_camera)
ob_auto_camera.location = (2.40566, -2.88679, 2.60881)
ob_auto_camera.rotation_euler = (1.09748, -7.21219e-08, 0.694738)
scene.camera = ob_auto_camera
light_auto_sun = bpy.data.lights.new('AutoSun', 'SUN')
light_auto_sun.energy = 3.0
light_auto_sun.angle = 0.0523599
ob_auto_sun = bpy.data.objects.new('AutoSun', light_auto_sun)
scene.collection.objects.link(ob_auto_sun)
ob_auto_sun.rotation_euler = (0.872665, 0.174533, 0.523599)
bpy.context.view_layer.update()
